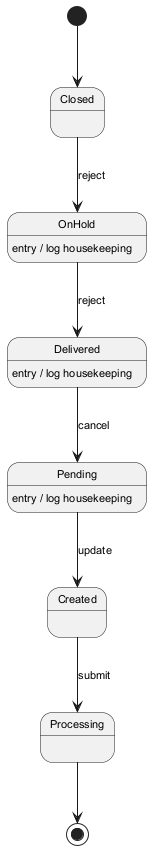

The diagram above was rendered by PlantUML. Its source (embedded in the PNG):
@startuml
skinparam defaultFontSize 11
[*] --> Closed
Closed --> OnHold : reject
OnHold --> Delivered : reject
OnHold : entry / log housekeeping
Delivered --> Pending : cancel
Delivered : entry / log housekeeping
Pending --> Created : update
Pending : entry / log housekeeping
Created --> Processing : submit
Processing --> [*]
@enduml